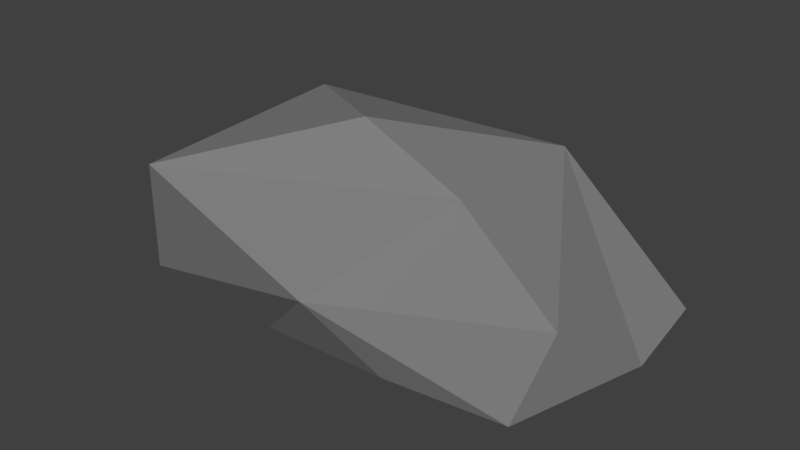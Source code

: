 # Source: Rock2.blend  (saved by Blender 2.81.16; exported with 4.5.12 LTS)
import bpy
from mathutils import Matrix  # noqa: F401  (used for matrix-valued properties, if any)

bpy.ops.wm.read_factory_settings(use_empty=True)
scene = bpy.context.scene
scene.name = 'Scene'

# ---- collections
col_collection_1 = bpy.data.collections.new('Collection 1'); scene.collection.children.link(col_collection_1)

# ---- materials (node trees are filled in below, after node groups)
mat_rock_dark = bpy.data.materials.new('rock.dark')
mat_rock_dark.alpha_threshold = 0.0
mat_rock_dark.use_transparent_shadow = False
mat_rock_dark.diffuse_color = (0.227, 0.227, 0.227, 1.0)
mat_rock_dark.roughness = 0.5
mat_rock_dark.specular_intensity = 0.05

# ---- material node trees

# ---- world
world_world = bpy.data.worlds.new('World'); scene.world = world_world
world_world.color = (0.05088, 0.05088, 0.05088)
world_world.use_sun_shadow = False
world_world.sun_shadow_jitter_overblur = 0.0
world_world.cycles.sampling_method = 'MANUAL'
world_world.cycles.sample_map_resolution = 2048
world_world.cycles.homogeneous_volume = True
world_world.light_settings.distance = 9.144

# ---- meshes
me_rock_07 = bpy.data.meshes.new('rock.07')
me_rock_07.from_pydata([(-0.0082, -0.01732, 0.1798), (0.05219, -0.001241, 0.1373), (-0.1099, 0.05432, 0.1569), (-0.1249, -0.09194, 0.1406), (-0.1885, -0.02677, 0.08419), (0.1393, -0.02415, 0.08941), (0.04058, 0.1352, 0.1238), (-0.1613, -0.06554, 0.04321), (-0.02853, -0.05991, 0.06195), (0.1617, 0.03992, 0.04373), (0.1221, -0.04244, 0.02703), (0.1512, 0.1188, 0.04313), (-0.02781, 0.1263, 0.05858), (-0.1521, 0.05137, 0.08684), (-0.09558, -0.02558, -0.001096), (0.02645, -0.04473, 0.01986), (-0.1189, 0.009169, 0.009522), (0.1282, 0.08058, -0.0005454)], [], [(0, 1, 6), (0, 3, 7, 8, 5, 1), (11, 6, 1, 5, 9), (0, 6, 12, 13, 2), (14, 8, 7), (10, 17, 9), (5, 10, 9), (13, 16, 4), (8, 14, 15), (16, 15, 14), (0, 2, 3), (3, 2, 4), (5, 8, 10), (3, 4, 7), (8, 15, 10), (11, 12, 6), (17, 12, 11), (13, 4, 2), (17, 11, 9), (15, 17, 10), (17, 16, 12), (12, 16, 13), (17, 15, 16), (14, 7, 16), (16, 7, 4)])
_uv = me_rock_07.uv_layers.new(name='color')
_uv.uv.foreach_set('vector', [0.1503, 0.819, 0.1816, 0.819, 0.1816, 0.8503, 0.1503, 0.819, 0.1503, 0.819, 0.1503, 0.819, 0.1816, 0.819, 0.1816, 0.8503, 0.1816, 0.819, 0.1503, 0.819, 0.1816, 0.8503, 0.1503, 0.819, 0.1816, 0.819, 0.1816, 0.819, 0.1503, 0.819, 0.1503, 0.819, 0.1816, 0.819, 0.1503, 0.819, 0.1816, 0.819, 0.1503, 0.819, 0.1816, 0.819, 0.1816, 0.8503, 0.1503, 0.819, 0.1816, 0.819, 0.1816, 0.8503, 0.1503, 0.819, 0.1816, 0.819, 0.1816, 0.8503, 0.1503, 0.819, 0.1816, 0.819, 0.1816, 0.8503, 0.1503, 0.819, 0.1816, 0.819, 0.1816, 0.8503, 0.1503, 0.819, 0.1816, 0.819, 0.1816, 0.8503, 0.1503, 0.819, 0.1816, 0.819, 0.1816, 0.8503, 0.1503, 0.819, 0.1816, 0.819, 0.1816, 0.8503, 0.1503, 0.819, 0.1816, 0.819, 0.1816, 0.8503, 0.1503, 0.819, 0.1816, 0.819, 0.1816, 0.8503, 0.1503, 0.819, 0.1816, 0.819, 0.1816, 0.8503, 0.1503, 0.819, 0.1816, 0.819, 0.1816, 0.8503, 0.1503, 0.819, 0.1816, 0.819, 0.1816, 0.8503, 0.1503, 0.819, 0.1816, 0.819, 0.1816, 0.8503, 0.1503, 0.819, 0.1816, 0.819, 0.1816, 0.8503, 0.1503, 0.819, 0.1816, 0.819, 0.1816, 0.8503, 0.1503, 0.819, 0.1816, 0.819, 0.1816, 0.8503, 0.1503, 0.819, 0.1816, 0.819, 0.1816, 0.8503, 0.1503, 0.819, 0.1816, 0.819, 0.1816, 0.8503, 0.1503, 0.819, 0.1816, 0.819, 0.1816, 0.8503, 0.1503, 0.819, 0.1816, 0.819, 0.1816, 0.8503])
me_rock_07.materials.append(mat_rock_dark)
me_rock_07.use_remesh_preserve_volume = False
me_rock_07.use_remesh_preserve_attributes = False
me_rock_07.use_mirror_vertex_groups = False
me_rock_07.update()

# ---- objects
ob_rock_07 = bpy.data.objects.new('rock.07', me_rock_07)

# ---- transforms, parenting, visibility, modifiers, constraints
ob_rock_07.location = (0.0, 0.0, 0.0)
ob_rock_07.scale = (6.065, 6.065, 6.065)
ob_rock_07.lineart.crease_threshold = 0.0

# ---- collection membership
col_collection_1.objects.link(ob_rock_07)

# ---- scene / render settings (as saved in the file)
scene.frame_start = 1; scene.frame_end = 250; scene.frame_set(1)
scene.render.engine = 'BLENDER_EEVEE_NEXT'
scene.render.image_settings.compression = 25
scene.render.resolution_x = 1280
scene.render.resolution_y = 720
scene.render.fps = 25
scene.render.dither_intensity = 0.0
scene.render.use_stamp_lens = True
scene.cycles.use_denoising = False
scene.cycles.samples = 128
scene.cycles.sampling_pattern = 'TABULATED_SOBOL'
scene.cycles.light_sampling_threshold = 0.0
scene.cycles.use_adaptive_sampling = False
scene.cycles.use_light_tree = False
scene.cycles.blur_glossy = 0.0
scene.cycles.sample_clamp_indirect = 0.0
scene.view_settings.view_transform = 'Standard'
bpy.context.view_layer.update()

# ---- added for rendering (the .blend has no active camera and no usable light): camera, sun
cam_auto = bpy.data.cameras.new('AutoCamera')
cam_auto.lens = 50.0
cam_auto.sensor_width = 36.0
cam_auto.clip_end = 1000.0
ob_auto_camera = bpy.data.objects.new('AutoCamera', cam_auto)
scene.collection.objects.link(ob_auto_camera)
ob_auto_camera.location = (2.47153, -2.9321, 2.58427)
ob_auto_camera.rotation_euler = (1.09748, -7.21219e-08, 0.694738)
scene.camera = ob_auto_camera
light_auto_sun = bpy.data.lights.new('AutoSun', 'SUN')
light_auto_sun.energy = 3.0
light_auto_sun.angle = 0.0523599
ob_auto_sun = bpy.data.objects.new('AutoSun', light_auto_sun)
scene.collection.objects.link(ob_auto_sun)
ob_auto_sun.rotation_euler = (0.872665, 0.174533, 0.523599)
bpy.context.view_layer.update()
